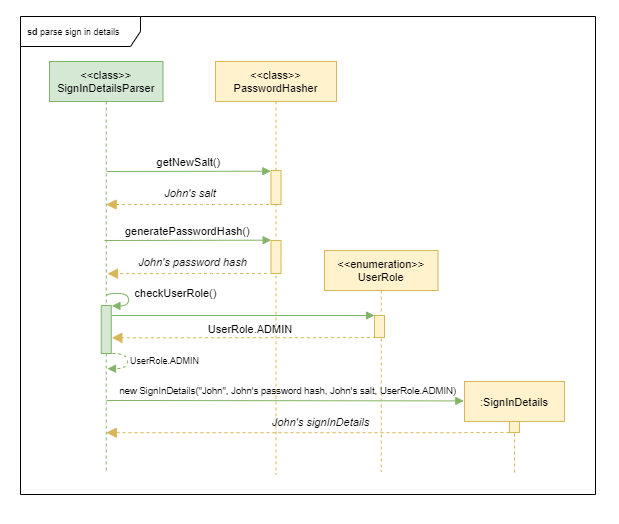

The diagram above was exported from draw.io. Its source (the exported page's mxGraphModel, read from the mxfile embedded in the PNG):
<mxGraphModel dx="517" dy="380" grid="0" gridSize="10" guides="1" tooltips="1" connect="1" arrows="1" fold="1" page="1" pageScale="1" pageWidth="1920" pageHeight="1200" math="0" shadow="0">
  <root>
    <mxCell id="0" />
    <mxCell id="1" parent="0" />
    <mxCell id="DIHRxmT2FqVcdLFNsDAD-40" value="" style="rounded=0;whiteSpace=wrap;html=1;fontSize=9;strokeColor=#FFFFFF;" vertex="1" parent="1">
      <mxGeometry x="256" y="48" width="618" height="522" as="geometry" />
    </mxCell>
    <mxCell id="DIHRxmT2FqVcdLFNsDAD-39" value="&lt;b&gt;sd &lt;/b&gt;parse sign in details" style="shape=umlFrame;whiteSpace=wrap;html=1;width=120;height=30;boundedLbl=1;verticalAlign=middle;align=left;spacingLeft=5;fontSize=9;" vertex="1" parent="1">
      <mxGeometry x="276" y="64" width="575" height="478" as="geometry" />
    </mxCell>
    <mxCell id="DIHRxmT2FqVcdLFNsDAD-1" value="&lt;&lt;class&gt;&gt;&#10;SignInDetailsParser" style="shape=umlLifeline;perimeter=lifelinePerimeter;container=1;collapsible=0;recursiveResize=0;rounded=0;shadow=0;strokeWidth=1;fontFamily=Helvetica;fontSize=11;fillColor=#d5e8d4;strokeColor=#82b366;" vertex="1" parent="1">
      <mxGeometry x="305" y="109" width="113.5" height="412" as="geometry" />
    </mxCell>
    <mxCell id="DIHRxmT2FqVcdLFNsDAD-5" value="getNewSalt()" style="verticalAlign=bottom;endArrow=block;shadow=0;strokeWidth=1;fontFamily=Helvetica;fontSize=11;fillColor=#d5e8d4;strokeColor=#82b366;entryX=-0.017;entryY=0.02;entryDx=0;entryDy=0;entryPerimeter=0;" edge="1" parent="DIHRxmT2FqVcdLFNsDAD-1" target="DIHRxmT2FqVcdLFNsDAD-7">
      <mxGeometry relative="1" as="geometry">
        <mxPoint x="57" y="110" as="sourcePoint" />
        <mxPoint x="219" y="110" as="targetPoint" />
      </mxGeometry>
    </mxCell>
    <mxCell id="DIHRxmT2FqVcdLFNsDAD-17" value="" style="curved=1;endArrow=block;html=1;rounded=0;fontFamily=Helvetica;fontSize=11;edgeStyle=orthogonalEdgeStyle;exitX=1.052;exitY=0.177;exitDx=0;exitDy=0;exitPerimeter=0;fillColor=#d5e8d4;strokeColor=#82b366;entryX=1.07;entryY=0.009;entryDx=0;entryDy=0;entryPerimeter=0;endFill=1;" edge="1" parent="DIHRxmT2FqVcdLFNsDAD-1" target="DIHRxmT2FqVcdLFNsDAD-19">
      <mxGeometry width="50" height="50" relative="1" as="geometry">
        <mxPoint x="57.49000000000001" y="234.30700000000002" as="sourcePoint" />
        <mxPoint x="63" y="245" as="targetPoint" />
        <Array as="points">
          <mxPoint x="57" y="232" />
          <mxPoint x="79" y="232" />
          <mxPoint x="79" y="244" />
        </Array>
      </mxGeometry>
    </mxCell>
    <mxCell id="DIHRxmT2FqVcdLFNsDAD-19" value="" style="points=[];perimeter=orthogonalPerimeter;rounded=0;shadow=0;strokeWidth=1;fontFamily=Helvetica;fontSize=11;fillColor=#d5e8d4;strokeColor=#82b366;" vertex="1" parent="DIHRxmT2FqVcdLFNsDAD-1">
      <mxGeometry x="51.75" y="244" width="10" height="48" as="geometry" />
    </mxCell>
    <mxCell id="DIHRxmT2FqVcdLFNsDAD-18" value="" style="curved=1;endArrow=block;html=1;rounded=0;fontFamily=Helvetica;fontSize=11;edgeStyle=orthogonalEdgeStyle;exitX=0.976;exitY=1;exitDx=0;exitDy=0;exitPerimeter=0;entryX=1.1;entryY=0.887;entryDx=0;entryDy=0;entryPerimeter=0;dashed=1;fillColor=#d5e8d4;strokeColor=#82b366;endFill=1;" edge="1" parent="DIHRxmT2FqVcdLFNsDAD-1">
      <mxGeometry width="50" height="50" relative="1" as="geometry">
        <mxPoint x="62.76000000000022" y="292" as="sourcePoint" />
        <mxPoint x="58" y="307.2370000000001" as="targetPoint" />
        <Array as="points">
          <mxPoint x="78" y="292" />
          <mxPoint x="78" y="307" />
        </Array>
      </mxGeometry>
    </mxCell>
    <mxCell id="DIHRxmT2FqVcdLFNsDAD-6" value="&lt;&lt;class&gt;&gt;&#10;PasswordHasher" style="shape=umlLifeline;perimeter=lifelinePerimeter;container=1;collapsible=0;recursiveResize=0;rounded=0;shadow=0;strokeWidth=1;fontFamily=Helvetica;fontSize=11;fillColor=#fff2cc;strokeColor=#d6b656;" vertex="1" parent="1">
      <mxGeometry x="471" y="109" width="121" height="413" as="geometry" />
    </mxCell>
    <mxCell id="DIHRxmT2FqVcdLFNsDAD-7" value="" style="points=[];perimeter=orthogonalPerimeter;rounded=0;shadow=0;strokeWidth=1;fontFamily=Helvetica;fontSize=11;fillColor=#fff2cc;strokeColor=#d6b656;" vertex="1" parent="DIHRxmT2FqVcdLFNsDAD-6">
      <mxGeometry x="55.5" y="109" width="10" height="34" as="geometry" />
    </mxCell>
    <mxCell id="DIHRxmT2FqVcdLFNsDAD-13" value="generatePasswordHash()" style="verticalAlign=bottom;endArrow=block;shadow=0;strokeWidth=1;fontFamily=Helvetica;fontSize=11;fillColor=#d5e8d4;strokeColor=#82b366;entryX=0.017;entryY=-0.01;entryDx=0;entryDy=0;entryPerimeter=0;" edge="1" parent="DIHRxmT2FqVcdLFNsDAD-6" target="DIHRxmT2FqVcdLFNsDAD-14">
      <mxGeometry relative="1" as="geometry">
        <mxPoint x="-111" y="179" as="sourcePoint" />
        <mxPoint x="51" y="179" as="targetPoint" />
      </mxGeometry>
    </mxCell>
    <mxCell id="DIHRxmT2FqVcdLFNsDAD-14" value="" style="points=[];perimeter=orthogonalPerimeter;rounded=0;shadow=0;strokeWidth=1;fontFamily=Helvetica;fontSize=11;fillColor=#fff2cc;strokeColor=#d6b656;" vertex="1" parent="DIHRxmT2FqVcdLFNsDAD-6">
      <mxGeometry x="55.5" y="179" width="10" height="33" as="geometry" />
    </mxCell>
    <mxCell id="DIHRxmT2FqVcdLFNsDAD-15" value="" style="verticalAlign=bottom;endArrow=block;dashed=1;endSize=8;shadow=0;strokeWidth=1;fontFamily=Helvetica;fontSize=11;fillColor=#fff2cc;strokeColor=#d6b656;exitX=0.217;exitY=0.985;exitDx=0;exitDy=0;exitPerimeter=0;endFill=1;entryX=0.511;entryY=0.515;entryDx=0;entryDy=0;entryPerimeter=0;" edge="1" parent="DIHRxmT2FqVcdLFNsDAD-6" target="DIHRxmT2FqVcdLFNsDAD-1">
      <mxGeometry x="0.0089" relative="1" as="geometry">
        <mxPoint x="-106" y="212" as="targetPoint" />
        <mxPoint x="51.51000000000022" y="211.995" as="sourcePoint" />
        <Array as="points">
          <mxPoint x="-9" y="212" />
        </Array>
        <mxPoint as="offset" />
      </mxGeometry>
    </mxCell>
    <mxCell id="DIHRxmT2FqVcdLFNsDAD-31" value="" style="verticalAlign=bottom;endArrow=block;shadow=0;strokeWidth=1;fontFamily=Helvetica;fontSize=11;fillColor=#d5e8d4;strokeColor=#82b366;entryX=-0.007;entryY=0.211;entryDx=0;entryDy=0;entryPerimeter=0;" edge="1" parent="DIHRxmT2FqVcdLFNsDAD-6" target="DIHRxmT2FqVcdLFNsDAD-32">
      <mxGeometry relative="1" as="geometry">
        <mxPoint x="-109" y="339" as="sourcePoint" />
        <mxPoint x="247" y="339" as="targetPoint" />
      </mxGeometry>
    </mxCell>
    <mxCell id="DIHRxmT2FqVcdLFNsDAD-10" value="" style="verticalAlign=bottom;endArrow=block;dashed=1;endSize=8;shadow=0;strokeWidth=1;fontFamily=Helvetica;fontSize=11;fillColor=#fff2cc;strokeColor=#d6b656;exitX=0.217;exitY=0.985;exitDx=0;exitDy=0;exitPerimeter=0;endFill=1;" edge="1" parent="1">
      <mxGeometry x="0.0089" relative="1" as="geometry">
        <mxPoint x="361.56034482758605" y="252" as="targetPoint" />
        <mxPoint x="524.5100000000001" y="251.99500000000003" as="sourcePoint" />
        <Array as="points">
          <mxPoint x="464" y="252" />
        </Array>
        <mxPoint as="offset" />
      </mxGeometry>
    </mxCell>
    <mxCell id="DIHRxmT2FqVcdLFNsDAD-12" value="&lt;i style=&quot;font-size: 11px;&quot;&gt;John's salt&lt;/i&gt;" style="text;html=1;strokeColor=none;fillColor=none;align=center;verticalAlign=middle;whiteSpace=wrap;rounded=0;fontSize=11;" vertex="1" parent="1">
      <mxGeometry x="416" y="230" width="60" height="22" as="geometry" />
    </mxCell>
    <mxCell id="DIHRxmT2FqVcdLFNsDAD-16" value="&lt;i style=&quot;font-size: 11px;&quot;&gt;John's password hash&lt;/i&gt;" style="text;html=1;strokeColor=none;fillColor=none;align=center;verticalAlign=middle;whiteSpace=wrap;rounded=0;fontSize=11;" vertex="1" parent="1">
      <mxGeometry x="384" y="299" width="129" height="22" as="geometry" />
    </mxCell>
    <mxCell id="DIHRxmT2FqVcdLFNsDAD-21" value="checkUserRole()" style="text;html=1;strokeColor=none;fillColor=none;align=center;verticalAlign=middle;whiteSpace=wrap;rounded=0;fontSize=11;" vertex="1" parent="1">
      <mxGeometry x="381.5" y="332" width="98.5" height="17" as="geometry" />
    </mxCell>
    <mxCell id="DIHRxmT2FqVcdLFNsDAD-22" value="" style="verticalAlign=bottom;endArrow=block;shadow=0;strokeWidth=1;fontFamily=Helvetica;fontSize=11;fillColor=#d5e8d4;strokeColor=#82b366;" edge="1" parent="1">
      <mxGeometry relative="1" as="geometry">
        <mxPoint x="367.5" y="363" as="sourcePoint" />
        <mxPoint x="630" y="363" as="targetPoint" />
      </mxGeometry>
    </mxCell>
    <mxCell id="DIHRxmT2FqVcdLFNsDAD-23" value="&lt;&lt;enumeration&gt;&gt;&#10;UserRole" style="shape=umlLifeline;perimeter=lifelinePerimeter;container=1;collapsible=0;recursiveResize=0;rounded=0;shadow=0;strokeWidth=1;fontFamily=Helvetica;fontSize=11;fillColor=#fff2cc;strokeColor=#d6b656;" vertex="1" parent="1">
      <mxGeometry x="580" y="298" width="113.5" height="221" as="geometry" />
    </mxCell>
    <mxCell id="DIHRxmT2FqVcdLFNsDAD-26" value="" style="points=[];perimeter=orthogonalPerimeter;rounded=0;shadow=0;strokeWidth=1;fontFamily=Helvetica;fontSize=11;fillColor=#fff2cc;strokeColor=#d6b656;" vertex="1" parent="DIHRxmT2FqVcdLFNsDAD-23">
      <mxGeometry x="50" y="65" width="10" height="22" as="geometry" />
    </mxCell>
    <mxCell id="DIHRxmT2FqVcdLFNsDAD-35" value="" style="verticalAlign=bottom;endArrow=block;dashed=1;endSize=8;shadow=0;strokeWidth=1;fontFamily=Helvetica;fontSize=11;fillColor=#fff2cc;strokeColor=#d6b656;exitX=0.043;exitY=0.992;exitDx=0;exitDy=0;exitPerimeter=0;endFill=1;" edge="1" parent="DIHRxmT2FqVcdLFNsDAD-23" target="DIHRxmT2FqVcdLFNsDAD-1">
      <mxGeometry x="0.0089" relative="1" as="geometry">
        <mxPoint x="-79.43" y="182.19" as="targetPoint" />
        <mxPoint x="185" y="181.998" as="sourcePoint" />
        <Array as="points">
          <mxPoint x="120.00999999999999" y="182.19" />
        </Array>
        <mxPoint as="offset" />
      </mxGeometry>
    </mxCell>
    <mxCell id="DIHRxmT2FqVcdLFNsDAD-28" value="UserRole.ADMIN" style="text;html=1;strokeColor=none;fillColor=none;align=center;verticalAlign=middle;whiteSpace=wrap;rounded=0;fontSize=11;" vertex="1" parent="1">
      <mxGeometry x="476" y="362" width="60" height="30" as="geometry" />
    </mxCell>
    <mxCell id="DIHRxmT2FqVcdLFNsDAD-30" value="UserRole.ADMIN" style="text;html=1;strokeColor=none;fillColor=none;align=center;verticalAlign=middle;whiteSpace=wrap;rounded=0;fontSize=9;" vertex="1" parent="1">
      <mxGeometry x="377" y="393" width="87" height="30" as="geometry" />
    </mxCell>
    <mxCell id="DIHRxmT2FqVcdLFNsDAD-32" value=":SignInDetails" style="shape=umlLifeline;perimeter=lifelinePerimeter;container=1;collapsible=0;recursiveResize=0;rounded=0;shadow=0;strokeWidth=1;fontFamily=Helvetica;fontSize=11;fillColor=#fff2cc;strokeColor=#d6b656;" vertex="1" parent="1">
      <mxGeometry x="720" y="429" width="100" height="92" as="geometry" />
    </mxCell>
    <mxCell id="DIHRxmT2FqVcdLFNsDAD-33" value="" style="points=[];perimeter=orthogonalPerimeter;rounded=0;shadow=0;strokeWidth=1;fontFamily=Helvetica;fontSize=11;fillColor=#fff2cc;strokeColor=#d6b656;" vertex="1" parent="DIHRxmT2FqVcdLFNsDAD-32">
      <mxGeometry x="45" y="40" width="10" height="11" as="geometry" />
    </mxCell>
    <mxCell id="DIHRxmT2FqVcdLFNsDAD-36" value="new SignInDetails(&quot;John&quot;, John's password hash, John's salt, UserRole.ADMIN)" style="text;html=1;strokeColor=none;fillColor=none;align=center;verticalAlign=middle;whiteSpace=wrap;rounded=0;fontSize=9.5;" vertex="1" parent="1">
      <mxGeometry x="366" y="430" width="355" height="17" as="geometry" />
    </mxCell>
    <mxCell id="DIHRxmT2FqVcdLFNsDAD-37" value="&lt;i&gt;John's signInDetails&lt;/i&gt;" style="text;html=1;strokeColor=none;fillColor=none;align=center;verticalAlign=middle;whiteSpace=wrap;rounded=0;fontSize=11;" vertex="1" parent="1">
      <mxGeometry x="514" y="462" width="125" height="17" as="geometry" />
    </mxCell>
    <mxCell id="DIHRxmT2FqVcdLFNsDAD-27" value="" style="verticalAlign=bottom;endArrow=block;dashed=1;endSize=8;shadow=0;strokeWidth=1;fontFamily=Helvetica;fontSize=11;fillColor=#fff2cc;strokeColor=#d6b656;exitX=0.043;exitY=0.992;exitDx=0;exitDy=0;exitPerimeter=0;endFill=1;entryX=0.958;entryY=0.711;entryDx=0;entryDy=0;entryPerimeter=0;" edge="1" parent="1">
      <mxGeometry x="0.0089" relative="1" as="geometry">
        <mxPoint x="367.3299999999999" y="385.3179999999999" as="targetPoint" />
        <mxPoint x="631.4300000000001" y="384.998" as="sourcePoint" />
        <Array as="points">
          <mxPoint x="564.44" y="385.19" />
        </Array>
        <mxPoint as="offset" />
      </mxGeometry>
    </mxCell>
  </root>
</mxGraphModel>